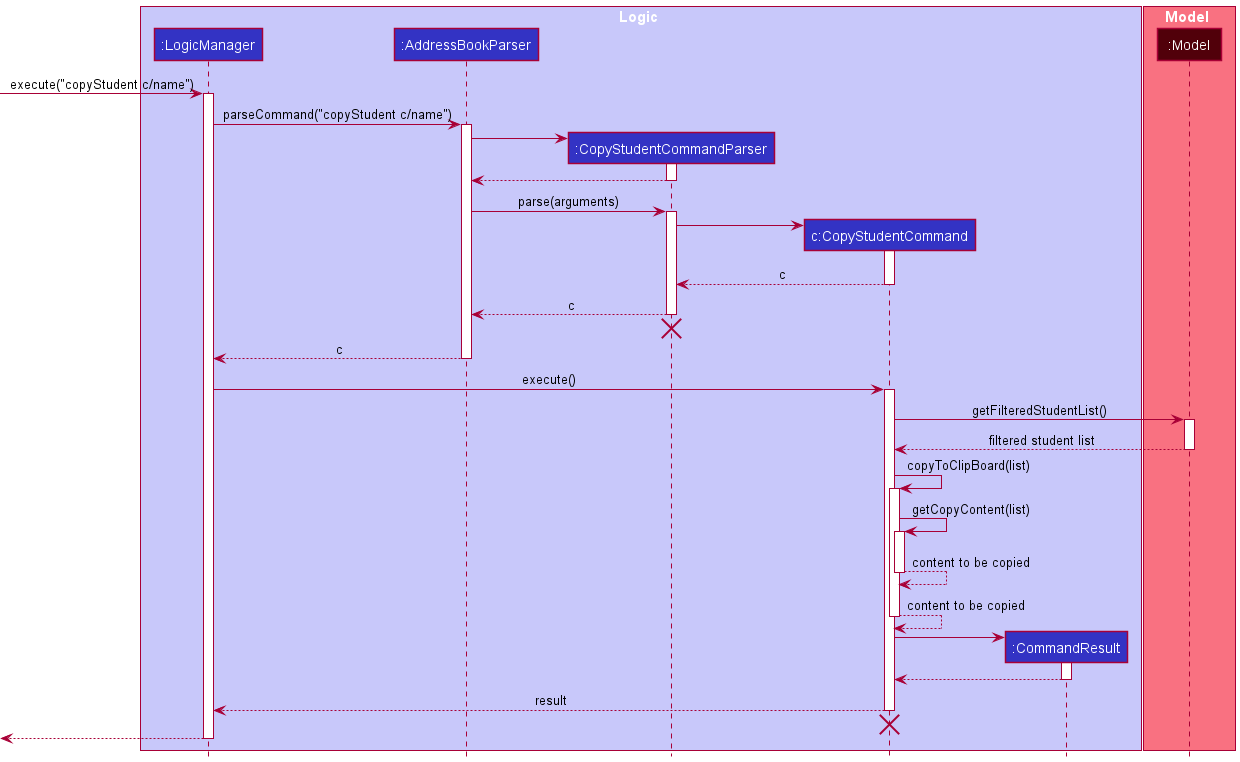

The diagram above was rendered by PlantUML. Its source (embedded in the PNG):
@startuml
'https://plantuml.com/sequence-diagram
!include Style.puml

box Logic LOGIC_COLOR_T1
participant ":LogicManager" as LogicManager LOGIC_COLOR
participant ":AddressBookParser" as AddressBookParser LOGIC_COLOR
participant ":CopyStudentCommandParser" as CopyStudentCommandParser LOGIC_COLOR
participant "c:CopyStudentCommand" as CopyStudentCommand LOGIC_COLOR
participant ":CommandResult" as CommandResult LOGIC_COLOR
end box

box Model MODEL_COLOR_T1
participant ":Model" as Model MODEL_COLOR_T4
end box

[-> LogicManager : execute("copyStudent c/name")
activate LogicManager

LogicManager -> AddressBookParser : parseCommand("copyStudent c/name")
activate AddressBookParser

create CopyStudentCommandParser
AddressBookParser -> CopyStudentCommandParser
activate CopyStudentCommandParser

CopyStudentCommandParser --> AddressBookParser
deactivate CopyStudentCommandParser

AddressBookParser -> CopyStudentCommandParser : parse(arguments)
activate CopyStudentCommandParser

create CopyStudentCommand
CopyStudentCommandParser -> CopyStudentCommand
activate CopyStudentCommand

CopyStudentCommand --> CopyStudentCommandParser : c
deactivate CopyStudentCommand

CopyStudentCommandParser --> AddressBookParser : c
deactivate CopyStudentCommandParser
CopyStudentCommandParser -[hidden]-> AddressBookParser
destroy CopyStudentCommandParser

AddressBookParser --> LogicManager : c
deactivate AddressBookParser

LogicManager -> CopyStudentCommand : execute()
activate CopyStudentCommand

CopyStudentCommand -> Model : getFilteredStudentList()
activate Model

Model --> CopyStudentCommand : filtered student list
deactivate Model

CopyStudentCommand -> CopyStudentCommand : copyToClipBoard(list)
activate CopyStudentCommand

CopyStudentCommand -> CopyStudentCommand : getCopyContent(list)
activate CopyStudentCommand

CopyStudentCommand --> CopyStudentCommand : content to be copied
deactivate CopyStudentCommand

CopyStudentCommand --> CopyStudentCommand : content to be copied
deactivate CopyStudentCommand

create CommandResult
CopyStudentCommand -> CommandResult
activate CommandResult

CommandResult --> CopyStudentCommand
deactivate CommandResult

CopyStudentCommand --> LogicManager : result
deactivate CopyStudentCommand
CopyStudentCommand -[hidden]-> LogicManager
destroy CopyStudentCommand

[<--LogicManager
deactivate LogicManager
@enduml